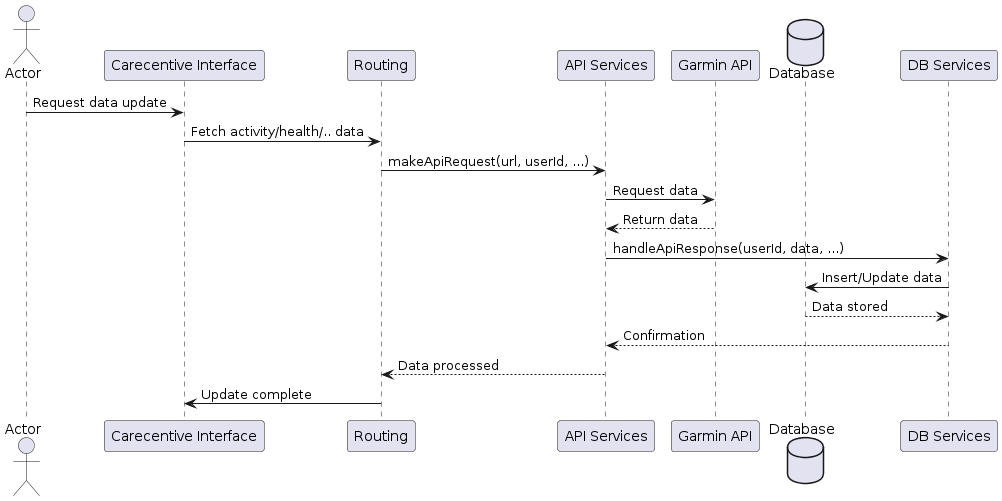

The diagram above was rendered by PlantUML. Its source (embedded in the PNG):
@startuml
actor "Actor" as User
participant "Carecentive Interface" as Web
participant "Routing" as ApiController
participant "API Services" as Services
participant "Garmin API" as Garmin
database "Database" as DB
participant "DB Services" as DbOps

User -> Web: Request data update
Web -> ApiController: Fetch activity/health/.. data
ApiController -> Services: makeApiRequest(url, userId, ...)
Services -> Garmin: Request data
Garmin --> Services: Return data
Services -> DbOps: handleApiResponse(userId, data, ...)
DbOps -> DB: Insert/Update data
DB --> DbOps: Data stored
DbOps --> Services: Confirmation
Services --> ApiController: Data processed
ApiController -> Web: Update complete
@enduml